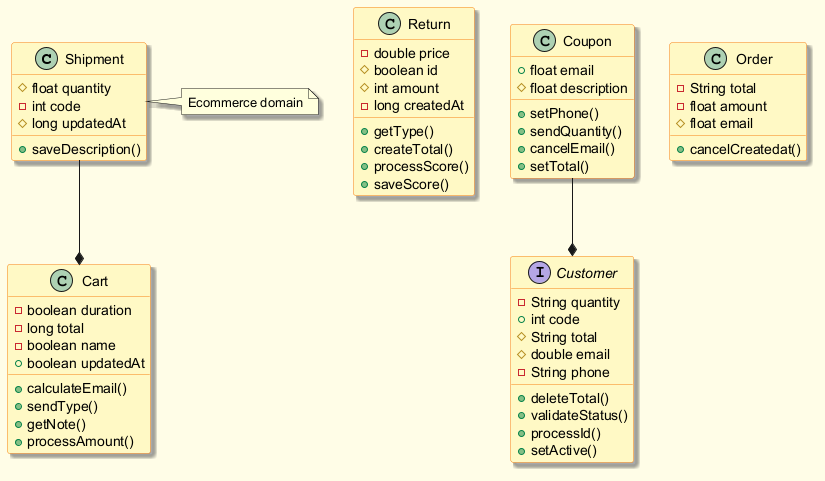

The diagram above was rendered by PlantUML. Its source (embedded in the PNG):
@startuml
skinparam backgroundColor #FFFDE7
skinparam classBackgroundColor #FFF9C4
skinparam classBorderColor #F57F17
skinparam shadowing true
class Shipment {
  #float quantity
  -int code
  #long updatedAt
  +saveDescription()
}
class Return {
  -double price
  #boolean id
  #int amount
  -long createdAt
  +getType()
  +createTotal()
  +processScore()
  +saveScore()
}
interface Customer {
  -String quantity
  +int code
  #String total
  #double email
  -String phone
  +deleteTotal()
  +validateStatus()
  +processId()
  +setActive()
}
class Coupon {
  +float email
  #float description
  +setPhone()
  +sendQuantity()
  +cancelEmail()
  +setTotal()
}
class Order {
  -String total
  -float amount
  #float email
  +cancelCreatedat()
}
class Cart {
  -boolean duration
  -long total
  -boolean name
  +boolean updatedAt
  +calculateEmail()
  +sendType()
  +getNote()
  +processAmount()
}
Coupon --* Customer
Shipment --* Cart
note right of Shipment : Ecommerce domain
@enduml